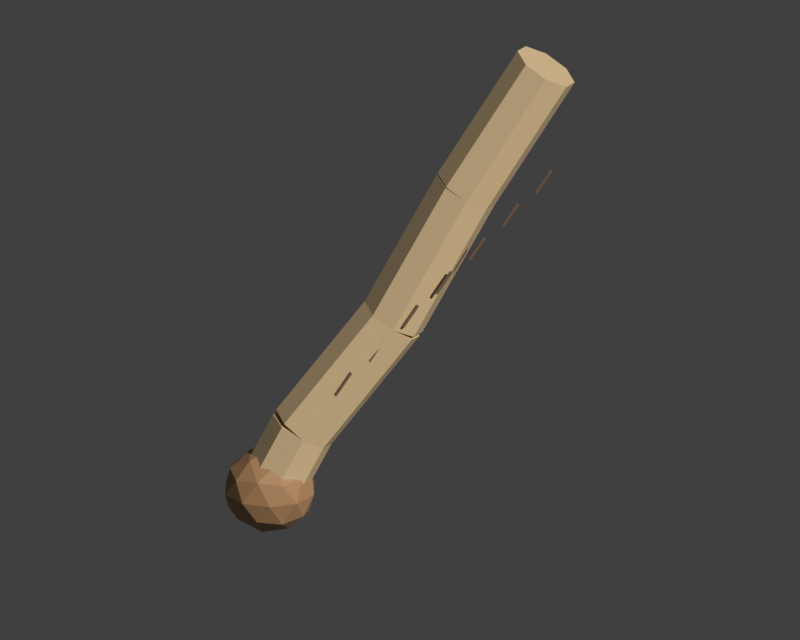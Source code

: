 # Source: kitchen_surikogi.blend  (saved by Blender 5.2.45; exported with 4.5.12 LTS)
import bpy
from mathutils import Matrix  # noqa: F401  (used for matrix-valued properties, if any)

bpy.ops.wm.read_factory_settings(use_empty=True)
scene = bpy.context.scene
scene.name = 'Scene'

# ---- collections
col_collection = bpy.data.collections.new('Collection'); scene.collection.children.link(col_collection)

# ---- materials (node trees are filled in below, after node groups)
mat_craft_hinoki = bpy.data.materials.new('CRAFT_hinoki')
mat_craft_hinoki.diffuse_color = (0.77, 0.56, 0.31, 1.0)
mat_craft_cedar = bpy.data.materials.new('CRAFT_cedar')
mat_craft_cedar.diffuse_color = (0.42, 0.23, 0.105, 1.0)
mat_craft_wooddark = bpy.data.materials.new('CRAFT_wooddark')
mat_craft_wooddark.diffuse_color = (0.2, 0.12, 0.075, 1.0)

# ---- material node trees
mat_craft_hinoki.use_nodes = True; mat_craft_hinoki.node_tree.nodes.clear()
_N = mat_craft_hinoki.node_tree.nodes; _L = mat_craft_hinoki.node_tree.links
n0 = _N.new('ShaderNodeBsdfPrincipled'); n0.name = 'Principled BSDF'; n0.location = (-200, 100)
n0.inputs[0].default_value = (0.77, 0.56, 0.31, 1.0)
n0.inputs[10].default_value = 0.005
n1 = _N.new('ShaderNodeOutputMaterial'); n1.name = 'Material Output'; n1.location = (200, 100)
_L.new(n0.outputs[0], n1.inputs[0])
n1.is_active_output = True
mat_craft_cedar.use_nodes = True; mat_craft_cedar.node_tree.nodes.clear()
_N = mat_craft_cedar.node_tree.nodes; _L = mat_craft_cedar.node_tree.links
n0 = _N.new('ShaderNodeBsdfPrincipled'); n0.name = 'Principled BSDF'; n0.location = (-200, 100)
n0.inputs[0].default_value = (0.42, 0.23, 0.105, 1.0)
n0.inputs[10].default_value = 0.005
n1 = _N.new('ShaderNodeOutputMaterial'); n1.name = 'Material Output'; n1.location = (200, 100)
_L.new(n0.outputs[0], n1.inputs[0])
n1.is_active_output = True
mat_craft_wooddark.use_nodes = True; mat_craft_wooddark.node_tree.nodes.clear()
_N = mat_craft_wooddark.node_tree.nodes; _L = mat_craft_wooddark.node_tree.links
n0 = _N.new('ShaderNodeBsdfPrincipled'); n0.name = 'Principled BSDF'; n0.location = (-200, 100)
n0.inputs[0].default_value = (0.2, 0.12, 0.075, 1.0)
n0.inputs[10].default_value = 0.005
n1 = _N.new('ShaderNodeOutputMaterial'); n1.name = 'Material Output'; n1.location = (200, 100)
_L.new(n0.outputs[0], n1.inputs[0])
n1.is_active_output = True

# ---- world
world_world = bpy.data.worlds.new('World'); scene.world = world_world
world_world.use_nodes = True; world_world.node_tree.nodes.clear()
_N = world_world.node_tree.nodes; _L = world_world.node_tree.links
n0 = _N.new('ShaderNodeOutputWorld'); n0.name = 'World Output'; n0.location = (200, 100)
n1 = _N.new('ShaderNodeBackground'); n1.name = 'Background'; n1.location = (-200, 100)
n1.inputs[0].default_value = (0.05088, 0.05088, 0.05088, 1.0)
_L.new(n1.outputs[0], n0.inputs[0])
n0.is_active_output = True
world_world.color = (0.05088, 0.05088, 0.05088)
world_world.sun_shadow_jitter_overblur = 0.0

# ---- cameras
cam_camera = bpy.data.cameras.new('Camera')
cam_camera.type = 'ORTHO'
cam_camera.ortho_scale = 3.0

# ---- meshes
me_cylinder = bpy.data.meshes.new('Cylinder')
me_cylinder.from_pydata([(0.0, 0.1, -0.1118), (0.0, 0.1, 0.1118), (0.07071, 0.07071, -0.1118), (0.07071, 0.07071, 0.1118), (0.1, 0.0, -0.1118), (0.1, 0.0, 0.1118), (0.07071, -0.07071, -0.1118), (0.07071, -0.07071, 0.1118), (0.0, -0.1, -0.1118), (0.0, -0.1, 0.1118), (-0.07071, -0.07071, -0.1118), (-0.07071, -0.07071, 0.1118), (-0.1, 0.0, -0.1118), (-0.1, 0.0, 0.1118), (-0.07071, 0.07071, -0.1118), (-0.07071, 0.07071, 0.1118)], [], [(0, 1, 3, 2), (2, 3, 5, 4), (4, 5, 7, 6), (6, 7, 9, 8), (8, 9, 11, 10), (10, 11, 13, 12), (3, 1, 15, 13, 11, 9, 7, 5), (12, 13, 15, 14), (14, 15, 1, 0), (0, 2, 4, 6, 8, 10, 12, 14)])
_uv = me_cylinder.uv_layers.new(name='UVMap')
_uv.uv.foreach_set('vector', [1.0, 0.5, 1.0, 1.0, 0.875, 1.0, 0.875, 0.5, 0.875, 0.5, 0.875, 1.0, 0.75, 1.0, 0.75, 0.5, 0.75, 0.5, 0.75, 1.0, 0.625, 1.0, 0.625, 0.5, 0.625, 0.5, 0.625, 1.0, 0.5, 1.0, 0.5, 0.5, 0.5, 0.5, 0.5, 1.0, 0.375, 1.0, 0.375, 0.5, 0.375, 0.5, 0.375, 1.0, 0.25, 1.0, 0.25, 0.5, 0.4197, 0.4197, 0.25, 0.49, 0.08029, 0.4197, 0.01, 0.25, 0.08029, 0.08029, 0.25, 0.01, 0.4197, 0.08029, 0.49, 0.25, 0.25, 0.5, 0.25, 1.0, 0.125, 1.0, 0.125, 0.5, 0.125, 0.5, 0.125, 1.0, 0.0, 1.0, 0.0, 0.5, 0.75, 0.49, 0.9197, 0.4197, 0.99, 0.25, 0.9197, 0.08029, 0.75, 0.01, 0.5803, 0.08029, 0.51, 0.25, 0.5803, 0.4197])
me_cylinder.materials.append(mat_craft_hinoki)
me_cylinder.update()
me_cylinder_001 = bpy.data.meshes.new('Cylinder.001')
me_cylinder_001.from_pydata([(0.0, 0.1, -0.225), (0.0, 0.1, 0.225), (0.07071, 0.07071, -0.225), (0.07071, 0.07071, 0.225), (0.1, 0.0, -0.225), (0.1, 0.0, 0.225), (0.07071, -0.07071, -0.225), (0.07071, -0.07071, 0.225), (0.0, -0.1, -0.225), (0.0, -0.1, 0.225), (-0.07071, -0.07071, -0.225), (-0.07071, -0.07071, 0.225), (-0.1, 0.0, -0.225), (-0.1, 0.0, 0.225), (-0.07071, 0.07071, -0.225), (-0.07071, 0.07071, 0.225)], [], [(0, 1, 3, 2), (2, 3, 5, 4), (4, 5, 7, 6), (6, 7, 9, 8), (8, 9, 11, 10), (10, 11, 13, 12), (3, 1, 15, 13, 11, 9, 7, 5), (12, 13, 15, 14), (14, 15, 1, 0), (0, 2, 4, 6, 8, 10, 12, 14)])
_uv = me_cylinder_001.uv_layers.new(name='UVMap')
_uv.uv.foreach_set('vector', [1.0, 0.5, 1.0, 1.0, 0.875, 1.0, 0.875, 0.5, 0.875, 0.5, 0.875, 1.0, 0.75, 1.0, 0.75, 0.5, 0.75, 0.5, 0.75, 1.0, 0.625, 1.0, 0.625, 0.5, 0.625, 0.5, 0.625, 1.0, 0.5, 1.0, 0.5, 0.5, 0.5, 0.5, 0.5, 1.0, 0.375, 1.0, 0.375, 0.5, 0.375, 0.5, 0.375, 1.0, 0.25, 1.0, 0.25, 0.5, 0.4197, 0.4197, 0.25, 0.49, 0.08029, 0.4197, 0.01, 0.25, 0.08029, 0.08029, 0.25, 0.01, 0.4197, 0.08029, 0.49, 0.25, 0.25, 0.5, 0.25, 1.0, 0.125, 1.0, 0.125, 0.5, 0.125, 0.5, 0.125, 1.0, 0.0, 1.0, 0.0, 0.5, 0.75, 0.49, 0.9197, 0.4197, 0.99, 0.25, 0.9197, 0.08029, 0.75, 0.01, 0.5803, 0.08029, 0.51, 0.25, 0.5803, 0.4197])
me_cylinder_001.materials.append(mat_craft_hinoki)
me_cylinder_001.update()
me_cylinder_002 = bpy.data.meshes.new('Cylinder.002')
me_cylinder_002.from_pydata([(0.0, 0.1, -0.2371), (0.0, 0.1, 0.2371), (0.07071, 0.07071, -0.2371), (0.07071, 0.07071, 0.2371), (0.1, 0.0, -0.2371), (0.1, 0.0, 0.2371), (0.07071, -0.07071, -0.2371), (0.07071, -0.07071, 0.2371), (0.0, -0.1, -0.2371), (0.0, -0.1, 0.2371), (-0.07071, -0.07071, -0.2371), (-0.07071, -0.07071, 0.2371), (-0.1, 0.0, -0.2371), (-0.1, 0.0, 0.2371), (-0.07071, 0.07071, -0.2371), (-0.07071, 0.07071, 0.2371)], [], [(0, 1, 3, 2), (2, 3, 5, 4), (4, 5, 7, 6), (6, 7, 9, 8), (8, 9, 11, 10), (10, 11, 13, 12), (3, 1, 15, 13, 11, 9, 7, 5), (12, 13, 15, 14), (14, 15, 1, 0), (0, 2, 4, 6, 8, 10, 12, 14)])
_uv = me_cylinder_002.uv_layers.new(name='UVMap')
_uv.uv.foreach_set('vector', [1.0, 0.5, 1.0, 1.0, 0.875, 1.0, 0.875, 0.5, 0.875, 0.5, 0.875, 1.0, 0.75, 1.0, 0.75, 0.5, 0.75, 0.5, 0.75, 1.0, 0.625, 1.0, 0.625, 0.5, 0.625, 0.5, 0.625, 1.0, 0.5, 1.0, 0.5, 0.5, 0.5, 0.5, 0.5, 1.0, 0.375, 1.0, 0.375, 0.5, 0.375, 0.5, 0.375, 1.0, 0.25, 1.0, 0.25, 0.5, 0.4197, 0.4197, 0.25, 0.49, 0.08029, 0.4197, 0.01, 0.25, 0.08029, 0.08029, 0.25, 0.01, 0.4197, 0.08029, 0.49, 0.25, 0.25, 0.5, 0.25, 1.0, 0.125, 1.0, 0.125, 0.5, 0.125, 0.5, 0.125, 1.0, 0.0, 1.0, 0.0, 0.5, 0.75, 0.49, 0.9197, 0.4197, 0.99, 0.25, 0.9197, 0.08029, 0.75, 0.01, 0.5803, 0.08029, 0.51, 0.25, 0.5803, 0.4197])
me_cylinder_002.materials.append(mat_craft_hinoki)
me_cylinder_002.update()
me_cylinder_003 = bpy.data.meshes.new('Cylinder.003')
me_cylinder_003.from_pydata([(0.0, 0.1, -0.2332), (0.0, 0.1, 0.2332), (0.07071, 0.07071, -0.2332), (0.07071, 0.07071, 0.2332), (0.1, 0.0, -0.2332), (0.1, 0.0, 0.2332), (0.07071, -0.07071, -0.2332), (0.07071, -0.07071, 0.2332), (0.0, -0.1, -0.2332), (0.0, -0.1, 0.2332), (-0.07071, -0.07071, -0.2332), (-0.07071, -0.07071, 0.2332), (-0.1, 0.0, -0.2332), (-0.1, 0.0, 0.2332), (-0.07071, 0.07071, -0.2332), (-0.07071, 0.07071, 0.2332)], [], [(0, 1, 3, 2), (2, 3, 5, 4), (4, 5, 7, 6), (6, 7, 9, 8), (8, 9, 11, 10), (10, 11, 13, 12), (3, 1, 15, 13, 11, 9, 7, 5), (12, 13, 15, 14), (14, 15, 1, 0), (0, 2, 4, 6, 8, 10, 12, 14)])
_uv = me_cylinder_003.uv_layers.new(name='UVMap')
_uv.uv.foreach_set('vector', [1.0, 0.5, 1.0, 1.0, 0.875, 1.0, 0.875, 0.5, 0.875, 0.5, 0.875, 1.0, 0.75, 1.0, 0.75, 0.5, 0.75, 0.5, 0.75, 1.0, 0.625, 1.0, 0.625, 0.5, 0.625, 0.5, 0.625, 1.0, 0.5, 1.0, 0.5, 0.5, 0.5, 0.5, 0.5, 1.0, 0.375, 1.0, 0.375, 0.5, 0.375, 0.5, 0.375, 1.0, 0.25, 1.0, 0.25, 0.5, 0.4197, 0.4197, 0.25, 0.49, 0.08029, 0.4197, 0.01, 0.25, 0.08029, 0.08029, 0.25, 0.01, 0.4197, 0.08029, 0.49, 0.25, 0.25, 0.5, 0.25, 1.0, 0.125, 1.0, 0.125, 0.5, 0.125, 0.5, 0.125, 1.0, 0.0, 1.0, 0.0, 0.5, 0.75, 0.49, 0.9197, 0.4197, 0.99, 0.25, 0.9197, 0.08029, 0.75, 0.01, 0.5803, 0.08029, 0.51, 0.25, 0.5803, 0.4197])
me_cylinder_003.materials.append(mat_craft_hinoki)
me_cylinder_003.update()
me_icosphere = bpy.data.meshes.new('Icosphere')
me_icosphere.from_pydata([(0.0, 0.0, -1.0), (0.7236, -0.5257, -0.4472), (-0.2764, -0.8506, -0.4472), (-0.8944, 0.0, -0.4472), (-0.2764, 0.8506, -0.4472), (0.7236, 0.5257, -0.4472), (0.2764, -0.8506, 0.4472), (-0.7236, -0.5257, 0.4472), (-0.7236, 0.5257, 0.4472), (0.2764, 0.8506, 0.4472), (0.8944, 0.0, 0.4472), (0.0, 0.0, 1.0), (-0.1625, -0.5, -0.8507), (0.4253, -0.309, -0.8507), (0.2629, -0.809, -0.5257), (0.8506, 0.0, -0.5257), (0.4253, 0.309, -0.8507), (-0.5257, 0.0, -0.8507), (-0.6882, -0.5, -0.5257), (-0.1625, 0.5, -0.8507), (-0.6882, 0.5, -0.5257), (0.2629, 0.809, -0.5257), (0.9511, -0.309, 0.0), (0.9511, 0.309, 0.0), (0.0, -1.0, 0.0), (0.5878, -0.809, 0.0), (-0.9511, -0.309, 0.0), (-0.5878, -0.809, 0.0), (-0.5878, 0.809, 0.0), (-0.9511, 0.309, 0.0), (0.5878, 0.809, 0.0), (0.0, 1.0, 0.0), (0.6882, -0.5, 0.5257), (-0.2629, -0.809, 0.5257), (-0.8506, 0.0, 0.5257), (-0.2629, 0.809, 0.5257), (0.6882, 0.5, 0.5257), (0.1625, -0.5, 0.8507), (0.5257, 0.0, 0.8507), (-0.4253, -0.309, 0.8507), (-0.4253, 0.309, 0.8507), (0.1625, 0.5, 0.8507)], [], [(0, 13, 12), (1, 13, 15), (0, 12, 17), (0, 17, 19), (0, 19, 16), (1, 15, 22), (2, 14, 24), (3, 18, 26), (4, 20, 28), (5, 21, 30), (1, 22, 25), (2, 24, 27), (3, 26, 29), (4, 28, 31), (5, 30, 23), (6, 32, 37), (7, 33, 39), (8, 34, 40), (9, 35, 41), (10, 36, 38), (38, 41, 11), (38, 36, 41), (36, 9, 41), (41, 40, 11), (41, 35, 40), (35, 8, 40), (40, 39, 11), (40, 34, 39), (34, 7, 39), (39, 37, 11), (39, 33, 37), (33, 6, 37), (37, 38, 11), (37, 32, 38), (32, 10, 38), (23, 36, 10), (23, 30, 36), (30, 9, 36), (31, 35, 9), (31, 28, 35), (28, 8, 35), (29, 34, 8), (29, 26, 34), (26, 7, 34), (27, 33, 7), (27, 24, 33), (24, 6, 33), (25, 32, 6), (25, 22, 32), (22, 10, 32), (30, 31, 9), (30, 21, 31), (21, 4, 31), (28, 29, 8), (28, 20, 29), (20, 3, 29), (26, 27, 7), (26, 18, 27), (18, 2, 27), (24, 25, 6), (24, 14, 25), (14, 1, 25), (22, 23, 10), (22, 15, 23), (15, 5, 23), (16, 21, 5), (16, 19, 21), (19, 4, 21), (19, 20, 4), (19, 17, 20), (17, 3, 20), (17, 18, 3), (17, 12, 18), (12, 2, 18), (15, 16, 5), (15, 13, 16), (13, 0, 16), (12, 14, 2), (12, 13, 14), (13, 1, 14)])
_uv = me_icosphere.uv_layers.new(name='UVMap')
_uv.uv.foreach_set('vector', [0.1818, 0.0, 0.2273, 0.07873, 0.1364, 0.07873, 0.2727, 0.1575, 0.3182, 0.07873, 0.3636, 0.1575, 0.9091, 0.0, 0.9545, 0.07873, 0.8636, 0.07873, 0.7273, 0.0, 0.7727, 0.07873, 0.6818, 0.07873, 0.5455, 0.0, 0.5909, 0.07873, 0.5, 0.07873, 0.2727, 0.1575, 0.3636, 0.1575, 0.3182, 0.2362, 0.09091, 0.1575, 0.1818, 0.1575, 0.1364, 0.2362, 0.8182, 0.1575, 0.9091, 0.1575, 0.8636, 0.2362, 0.6364, 0.1575, 0.7273, 0.1575, 0.6818, 0.2362, 0.4545, 0.1575, 0.5455, 0.1575, 0.5, 0.2362, 0.2727, 0.1575, 0.3182, 0.2362, 0.2273, 0.2362, 0.09091, 0.1575, 0.1364, 0.2362, 0.04546, 0.2362, 0.8182, 0.1575, 0.8636, 0.2362, 0.7727, 0.2362, 0.6364, 0.1575, 0.6818, 0.2362, 0.5909, 0.2362, 0.4545, 0.1575, 0.5, 0.2362, 0.4091, 0.2362, 0.1818, 0.3149, 0.2727, 0.3149, 0.2273, 0.3937, 0.0, 0.3149, 0.09091, 0.3149, 0.04546, 0.3937, 0.7273, 0.3149, 0.8182, 0.3149, 0.7727, 0.3937, 0.5455, 0.3149, 0.6364, 0.3149, 0.5909, 0.3937, 0.3636, 0.3149, 0.4545, 0.3149, 0.4091, 0.3937, 0.4091, 0.3937, 0.5, 0.3937, 0.4545, 0.4724, 0.4091, 0.3937, 0.4545, 0.3149, 0.5, 0.3937, 0.4545, 0.3149, 0.5455, 0.3149, 0.5, 0.3937, 0.5909, 0.3937, 0.6818, 0.3937, 0.6364, 0.4724, 0.5909, 0.3937, 0.6364, 0.3149, 0.6818, 0.3937, 0.6364, 0.3149, 0.7273, 0.3149, 0.6818, 0.3937, 0.7727, 0.3937, 0.8636, 0.3937, 0.8182, 0.4724, 0.7727, 0.3937, 0.8182, 0.3149, 0.8636, 0.3937, 0.8182, 0.3149, 0.9091, 0.3149, 0.8636, 0.3937, 0.04546, 0.3937, 0.1364, 0.3937, 0.09091, 0.4724, 0.04546, 0.3937, 0.09091, 0.3149, 0.1364, 0.3937, 0.09091, 0.3149, 0.1818, 0.3149, 0.1364, 0.3937, 0.2273, 0.3937, 0.3182, 0.3937, 0.2727, 0.4724, 0.2273, 0.3937, 0.2727, 0.3149, 0.3182, 0.3937, 0.2727, 0.3149, 0.3636, 0.3149, 0.3182, 0.3937, 0.4091, 0.2362, 0.4545, 0.3149, 0.3636, 0.3149, 0.4091, 0.2362, 0.5, 0.2362, 0.4545, 0.3149, 0.5, 0.2362, 0.5455, 0.3149, 0.4545, 0.3149, 0.5909, 0.2362, 0.6364, 0.3149, 0.5455, 0.3149, 0.5909, 0.2362, 0.6818, 0.2362, 0.6364, 0.3149, 0.6818, 0.2362, 0.7273, 0.3149, 0.6364, 0.3149, 0.7727, 0.2362, 0.8182, 0.3149, 0.7273, 0.3149, 0.7727, 0.2362, 0.8636, 0.2362, 0.8182, 0.3149, 0.8636, 0.2362, 0.9091, 0.3149, 0.8182, 0.3149, 0.04546, 0.2362, 0.09091, 0.3149, 0.0, 0.3149, 0.04546, 0.2362, 0.1364, 0.2362, 0.09091, 0.3149, 0.1364, 0.2362, 0.1818, 0.3149, 0.09091, 0.3149, 0.2273, 0.2362, 0.2727, 0.3149, 0.1818, 0.3149, 0.2273, 0.2362, 0.3182, 0.2362, 0.2727, 0.3149, 0.3182, 0.2362, 0.3636, 0.3149, 0.2727, 0.3149, 0.5, 0.2362, 0.5909, 0.2362, 0.5455, 0.3149, 0.5, 0.2362, 0.5455, 0.1575, 0.5909, 0.2362, 0.5455, 0.1575, 0.6364, 0.1575, 0.5909, 0.2362, 0.6818, 0.2362, 0.7727, 0.2362, 0.7273, 0.3149, 0.6818, 0.2362, 0.7273, 0.1575, 0.7727, 0.2362, 0.7273, 0.1575, 0.8182, 0.1575, 0.7727, 0.2362, 0.8636, 0.2362, 0.9545, 0.2362, 0.9091, 0.3149, 0.8636, 0.2362, 0.9091, 0.1575, 0.9545, 0.2362, 0.9091, 0.1575, 1.0, 0.1575, 0.9545, 0.2362, 0.1364, 0.2362, 0.2273, 0.2362, 0.1818, 0.3149, 0.1364, 0.2362, 0.1818, 0.1575, 0.2273, 0.2362, 0.1818, 0.1575, 0.2727, 0.1575, 0.2273, 0.2362, 0.3182, 0.2362, 0.4091, 0.2362, 0.3636, 0.3149, 0.3182, 0.2362, 0.3636, 0.1575, 0.4091, 0.2362, 0.3636, 0.1575, 0.4545, 0.1575, 0.4091, 0.2362, 0.5, 0.07873, 0.5455, 0.1575, 0.4545, 0.1575, 0.5, 0.07873, 0.5909, 0.07873, 0.5455, 0.1575, 0.5909, 0.07873, 0.6364, 0.1575, 0.5455, 0.1575, 0.6818, 0.07873, 0.7273, 0.1575, 0.6364, 0.1575, 0.6818, 0.07873, 0.7727, 0.07873, 0.7273, 0.1575, 0.7727, 0.07873, 0.8182, 0.1575, 0.7273, 0.1575, 0.8636, 0.07873, 0.9091, 0.1575, 0.8182, 0.1575, 0.8636, 0.07873, 0.9545, 0.07873, 0.9091, 0.1575, 0.9545, 0.07873, 1.0, 0.1575, 0.9091, 0.1575, 0.3636, 0.1575, 0.4091, 0.07873, 0.4545, 0.1575, 0.3636, 0.1575, 0.3182, 0.07873, 0.4091, 0.07873, 0.3182, 0.07873, 0.3636, 0.0, 0.4091, 0.07873, 0.1364, 0.07873, 0.1818, 0.1575, 0.09091, 0.1575, 0.1364, 0.07873, 0.2273, 0.07873, 0.1818, 0.1575, 0.2273, 0.07873, 0.2727, 0.1575, 0.1818, 0.1575])
me_icosphere.materials.append(mat_craft_cedar)
me_icosphere.update()
me_cylinder_004 = bpy.data.meshes.new('Cylinder.004')
me_cylinder_004.from_pydata([(0.0, 0.005, -0.04162), (0.0, 0.005, 0.04162), (0.00433, 0.0025, -0.04162), (0.00433, 0.0025, 0.04162), (0.00433, -0.0025, -0.04162), (0.00433, -0.0025, 0.04162), (0.0, -0.005, -0.04162), (0.0, -0.005, 0.04162), (-0.00433, -0.0025, -0.04162), (-0.00433, -0.0025, 0.04162), (-0.00433, 0.0025, -0.04162), (-0.00433, 0.0025, 0.04162)], [], [(0, 1, 3, 2), (2, 3, 5, 4), (4, 5, 7, 6), (6, 7, 9, 8), (3, 1, 11, 9, 7, 5), (8, 9, 11, 10), (10, 11, 1, 0), (0, 2, 4, 6, 8, 10)])
_uv = me_cylinder_004.uv_layers.new(name='UVMap')
_uv.uv.foreach_set('vector', [1.0, 0.5, 1.0, 1.0, 0.8333, 1.0, 0.8333, 0.5, 0.8333, 0.5, 0.8333, 1.0, 0.6667, 1.0, 0.6667, 0.5, 0.6667, 0.5, 0.6667, 1.0, 0.5, 1.0, 0.5, 0.5, 0.5, 0.5, 0.5, 1.0, 0.3333, 1.0, 0.3333, 0.5, 0.4578, 0.37, 0.25, 0.49, 0.04215, 0.37, 0.04215, 0.13, 0.25, 0.01, 0.4578, 0.13, 0.3333, 0.5, 0.3333, 1.0, 0.1667, 1.0, 0.1667, 0.5, 0.1667, 0.5, 0.1667, 1.0, -8.941e-08, 1.0, -8.941e-08, 0.5, 0.75, 0.49, 0.9578, 0.37, 0.9578, 0.13, 0.75, 0.01, 0.5422, 0.13, 0.5422, 0.37])
me_cylinder_004.materials.append(mat_craft_wooddark)
me_cylinder_004.update()
me_cylinder_005 = bpy.data.meshes.new('Cylinder.005')
me_cylinder_005.from_pydata([(0.0, 0.005, -0.04162), (0.0, 0.005, 0.04162), (0.00433, 0.0025, -0.04162), (0.00433, 0.0025, 0.04162), (0.00433, -0.0025, -0.04162), (0.00433, -0.0025, 0.04162), (0.0, -0.005, -0.04162), (0.0, -0.005, 0.04162), (-0.00433, -0.0025, -0.04162), (-0.00433, -0.0025, 0.04162), (-0.00433, 0.0025, -0.04162), (-0.00433, 0.0025, 0.04162)], [], [(0, 1, 3, 2), (2, 3, 5, 4), (4, 5, 7, 6), (6, 7, 9, 8), (3, 1, 11, 9, 7, 5), (8, 9, 11, 10), (10, 11, 1, 0), (0, 2, 4, 6, 8, 10)])
_uv = me_cylinder_005.uv_layers.new(name='UVMap')
_uv.uv.foreach_set('vector', [1.0, 0.5, 1.0, 1.0, 0.8333, 1.0, 0.8333, 0.5, 0.8333, 0.5, 0.8333, 1.0, 0.6667, 1.0, 0.6667, 0.5, 0.6667, 0.5, 0.6667, 1.0, 0.5, 1.0, 0.5, 0.5, 0.5, 0.5, 0.5, 1.0, 0.3333, 1.0, 0.3333, 0.5, 0.4578, 0.37, 0.25, 0.49, 0.04215, 0.37, 0.04215, 0.13, 0.25, 0.01, 0.4578, 0.13, 0.3333, 0.5, 0.3333, 1.0, 0.1667, 1.0, 0.1667, 0.5, 0.1667, 0.5, 0.1667, 1.0, -8.941e-08, 1.0, -8.941e-08, 0.5, 0.75, 0.49, 0.9578, 0.37, 0.9578, 0.13, 0.75, 0.01, 0.5422, 0.13, 0.5422, 0.37])
me_cylinder_005.materials.append(mat_craft_wooddark)
me_cylinder_005.update()
me_cylinder_006 = bpy.data.meshes.new('Cylinder.006')
me_cylinder_006.from_pydata([(0.0, 0.005, -0.04162), (0.0, 0.005, 0.04162), (0.00433, 0.0025, -0.04162), (0.00433, 0.0025, 0.04162), (0.00433, -0.0025, -0.04162), (0.00433, -0.0025, 0.04162), (0.0, -0.005, -0.04162), (0.0, -0.005, 0.04162), (-0.00433, -0.0025, -0.04162), (-0.00433, -0.0025, 0.04162), (-0.00433, 0.0025, -0.04162), (-0.00433, 0.0025, 0.04162)], [], [(0, 1, 3, 2), (2, 3, 5, 4), (4, 5, 7, 6), (6, 7, 9, 8), (3, 1, 11, 9, 7, 5), (8, 9, 11, 10), (10, 11, 1, 0), (0, 2, 4, 6, 8, 10)])
_uv = me_cylinder_006.uv_layers.new(name='UVMap')
_uv.uv.foreach_set('vector', [1.0, 0.5, 1.0, 1.0, 0.8333, 1.0, 0.8333, 0.5, 0.8333, 0.5, 0.8333, 1.0, 0.6667, 1.0, 0.6667, 0.5, 0.6667, 0.5, 0.6667, 1.0, 0.5, 1.0, 0.5, 0.5, 0.5, 0.5, 0.5, 1.0, 0.3333, 1.0, 0.3333, 0.5, 0.4578, 0.37, 0.25, 0.49, 0.04215, 0.37, 0.04215, 0.13, 0.25, 0.01, 0.4578, 0.13, 0.3333, 0.5, 0.3333, 1.0, 0.1667, 1.0, 0.1667, 0.5, 0.1667, 0.5, 0.1667, 1.0, -8.941e-08, 1.0, -8.941e-08, 0.5, 0.75, 0.49, 0.9578, 0.37, 0.9578, 0.13, 0.75, 0.01, 0.5422, 0.13, 0.5422, 0.37])
me_cylinder_006.materials.append(mat_craft_wooddark)
me_cylinder_006.update()
me_cylinder_007 = bpy.data.meshes.new('Cylinder.007')
me_cylinder_007.from_pydata([(0.0, 0.005, -0.04162), (0.0, 0.005, 0.04162), (0.00433, 0.0025, -0.04162), (0.00433, 0.0025, 0.04162), (0.00433, -0.0025, -0.04162), (0.00433, -0.0025, 0.04162), (0.0, -0.005, -0.04162), (0.0, -0.005, 0.04162), (-0.00433, -0.0025, -0.04162), (-0.00433, -0.0025, 0.04162), (-0.00433, 0.0025, -0.04162), (-0.00433, 0.0025, 0.04162)], [], [(0, 1, 3, 2), (2, 3, 5, 4), (4, 5, 7, 6), (6, 7, 9, 8), (3, 1, 11, 9, 7, 5), (8, 9, 11, 10), (10, 11, 1, 0), (0, 2, 4, 6, 8, 10)])
_uv = me_cylinder_007.uv_layers.new(name='UVMap')
_uv.uv.foreach_set('vector', [1.0, 0.5, 1.0, 1.0, 0.8333, 1.0, 0.8333, 0.5, 0.8333, 0.5, 0.8333, 1.0, 0.6667, 1.0, 0.6667, 0.5, 0.6667, 0.5, 0.6667, 1.0, 0.5, 1.0, 0.5, 0.5, 0.5, 0.5, 0.5, 1.0, 0.3333, 1.0, 0.3333, 0.5, 0.4578, 0.37, 0.25, 0.49, 0.04215, 0.37, 0.04215, 0.13, 0.25, 0.01, 0.4578, 0.13, 0.3333, 0.5, 0.3333, 1.0, 0.1667, 1.0, 0.1667, 0.5, 0.1667, 0.5, 0.1667, 1.0, -8.941e-08, 1.0, -8.941e-08, 0.5, 0.75, 0.49, 0.9578, 0.37, 0.9578, 0.13, 0.75, 0.01, 0.5422, 0.13, 0.5422, 0.37])
me_cylinder_007.materials.append(mat_craft_wooddark)
me_cylinder_007.update()
me_cylinder_008 = bpy.data.meshes.new('Cylinder.008')
me_cylinder_008.from_pydata([(0.0, 0.005, -0.04162), (0.0, 0.005, 0.04162), (0.00433, 0.0025, -0.04162), (0.00433, 0.0025, 0.04162), (0.00433, -0.0025, -0.04162), (0.00433, -0.0025, 0.04162), (0.0, -0.005, -0.04162), (0.0, -0.005, 0.04162), (-0.00433, -0.0025, -0.04162), (-0.00433, -0.0025, 0.04162), (-0.00433, 0.0025, -0.04162), (-0.00433, 0.0025, 0.04162)], [], [(0, 1, 3, 2), (2, 3, 5, 4), (4, 5, 7, 6), (6, 7, 9, 8), (3, 1, 11, 9, 7, 5), (8, 9, 11, 10), (10, 11, 1, 0), (0, 2, 4, 6, 8, 10)])
_uv = me_cylinder_008.uv_layers.new(name='UVMap')
_uv.uv.foreach_set('vector', [1.0, 0.5, 1.0, 1.0, 0.8333, 1.0, 0.8333, 0.5, 0.8333, 0.5, 0.8333, 1.0, 0.6667, 1.0, 0.6667, 0.5, 0.6667, 0.5, 0.6667, 1.0, 0.5, 1.0, 0.5, 0.5, 0.5, 0.5, 0.5, 1.0, 0.3333, 1.0, 0.3333, 0.5, 0.4578, 0.37, 0.25, 0.49, 0.04215, 0.37, 0.04215, 0.13, 0.25, 0.01, 0.4578, 0.13, 0.3333, 0.5, 0.3333, 1.0, 0.1667, 1.0, 0.1667, 0.5, 0.1667, 0.5, 0.1667, 1.0, -8.941e-08, 1.0, -8.941e-08, 0.5, 0.75, 0.49, 0.9578, 0.37, 0.9578, 0.13, 0.75, 0.01, 0.5422, 0.13, 0.5422, 0.37])
me_cylinder_008.materials.append(mat_craft_wooddark)
me_cylinder_008.update()
me_cylinder_009 = bpy.data.meshes.new('Cylinder.009')
me_cylinder_009.from_pydata([(0.0, 0.005, -0.04162), (0.0, 0.005, 0.04162), (0.00433, 0.0025, -0.04162), (0.00433, 0.0025, 0.04162), (0.00433, -0.0025, -0.04162), (0.00433, -0.0025, 0.04162), (0.0, -0.005, -0.04162), (0.0, -0.005, 0.04162), (-0.00433, -0.0025, -0.04162), (-0.00433, -0.0025, 0.04162), (-0.00433, 0.0025, -0.04162), (-0.00433, 0.0025, 0.04162)], [], [(0, 1, 3, 2), (2, 3, 5, 4), (4, 5, 7, 6), (6, 7, 9, 8), (3, 1, 11, 9, 7, 5), (8, 9, 11, 10), (10, 11, 1, 0), (0, 2, 4, 6, 8, 10)])
_uv = me_cylinder_009.uv_layers.new(name='UVMap')
_uv.uv.foreach_set('vector', [1.0, 0.5, 1.0, 1.0, 0.8333, 1.0, 0.8333, 0.5, 0.8333, 0.5, 0.8333, 1.0, 0.6667, 1.0, 0.6667, 0.5, 0.6667, 0.5, 0.6667, 1.0, 0.5, 1.0, 0.5, 0.5, 0.5, 0.5, 0.5, 1.0, 0.3333, 1.0, 0.3333, 0.5, 0.4578, 0.37, 0.25, 0.49, 0.04215, 0.37, 0.04215, 0.13, 0.25, 0.01, 0.4578, 0.13, 0.3333, 0.5, 0.3333, 1.0, 0.1667, 1.0, 0.1667, 0.5, 0.1667, 0.5, 0.1667, 1.0, -8.941e-08, 1.0, -8.941e-08, 0.5, 0.75, 0.49, 0.9578, 0.37, 0.9578, 0.13, 0.75, 0.01, 0.5422, 0.13, 0.5422, 0.37])
me_cylinder_009.materials.append(mat_craft_wooddark)
me_cylinder_009.update()
me_cylinder_010 = bpy.data.meshes.new('Cylinder.010')
me_cylinder_010.from_pydata([(0.0, 0.005, -0.04162), (0.0, 0.005, 0.04162), (0.00433, 0.0025, -0.04162), (0.00433, 0.0025, 0.04162), (0.00433, -0.0025, -0.04162), (0.00433, -0.0025, 0.04162), (0.0, -0.005, -0.04162), (0.0, -0.005, 0.04162), (-0.00433, -0.0025, -0.04162), (-0.00433, -0.0025, 0.04162), (-0.00433, 0.0025, -0.04162), (-0.00433, 0.0025, 0.04162)], [], [(0, 1, 3, 2), (2, 3, 5, 4), (4, 5, 7, 6), (6, 7, 9, 8), (3, 1, 11, 9, 7, 5), (8, 9, 11, 10), (10, 11, 1, 0), (0, 2, 4, 6, 8, 10)])
_uv = me_cylinder_010.uv_layers.new(name='UVMap')
_uv.uv.foreach_set('vector', [1.0, 0.5, 1.0, 1.0, 0.8333, 1.0, 0.8333, 0.5, 0.8333, 0.5, 0.8333, 1.0, 0.6667, 1.0, 0.6667, 0.5, 0.6667, 0.5, 0.6667, 1.0, 0.5, 1.0, 0.5, 0.5, 0.5, 0.5, 0.5, 1.0, 0.3333, 1.0, 0.3333, 0.5, 0.4578, 0.37, 0.25, 0.49, 0.04215, 0.37, 0.04215, 0.13, 0.25, 0.01, 0.4578, 0.13, 0.3333, 0.5, 0.3333, 1.0, 0.1667, 1.0, 0.1667, 0.5, 0.1667, 0.5, 0.1667, 1.0, -8.941e-08, 1.0, -8.941e-08, 0.5, 0.75, 0.49, 0.9578, 0.37, 0.9578, 0.13, 0.75, 0.01, 0.5422, 0.13, 0.5422, 0.37])
me_cylinder_010.materials.append(mat_craft_wooddark)
me_cylinder_010.update()

# ---- objects
ob_wooden_surikogi_softly_tapered_00 = bpy.data.objects.new('Wooden surikogi softly tapered_00', me_cylinder)
ob_wooden_surikogi_softly_tapered_01 = bpy.data.objects.new('Wooden surikogi softly tapered_01', me_cylinder_001)
ob_wooden_surikogi_softly_tapered_02 = bpy.data.objects.new('Wooden surikogi softly tapered_02', me_cylinder_002)
ob_wooden_surikogi_softly_tapered_03 = bpy.data.objects.new('Wooden surikogi softly tapered_03', me_cylinder_003)
ob_rounded_grinding_bulb = bpy.data.objects.new('Rounded grinding bulb', me_icosphere)
ob_visible_cedar_grain = bpy.data.objects.new('Visible cedar grain', me_cylinder_004)
ob_visible_cedar_grain_001 = bpy.data.objects.new('Visible cedar grain.001', me_cylinder_005)
ob_visible_cedar_grain_002 = bpy.data.objects.new('Visible cedar grain.002', me_cylinder_006)
ob_visible_cedar_grain_003 = bpy.data.objects.new('Visible cedar grain.003', me_cylinder_007)
ob_visible_cedar_grain_004 = bpy.data.objects.new('Visible cedar grain.004', me_cylinder_008)
ob_visible_cedar_grain_005 = bpy.data.objects.new('Visible cedar grain.005', me_cylinder_009)
ob_visible_cedar_grain_006 = bpy.data.objects.new('Visible cedar grain.006', me_cylinder_010)
ob_turntable_orbit_camera = bpy.data.objects.new('Turntable_orbit_camera', cam_camera)

# ---- transforms, parenting, visibility, modifiers, constraints
ob_wooden_surikogi_softly_tapered_00.location = (-0.4262, 0.0, 0.2872)
ob_wooden_surikogi_softly_tapered_00.rotation_euler = (0.4636, 2.051e-08, 1.571)
ob_wooden_surikogi_softly_tapered_00.scale = (1.249, 1.249, 1.249)
ob_wooden_surikogi_softly_tapered_01.location = (-0.1952, 0.0, 0.6369)
ob_wooden_surikogi_softly_tapered_01.rotation_euler = (0.6435, 2.666e-08, 1.571)
ob_wooden_surikogi_softly_tapered_01.scale = (1.249, 1.249, 1.249)
ob_wooden_surikogi_softly_tapered_02.location = (0.1108, 0.0, 1.124)
ob_wooden_surikogi_softly_tapered_02.rotation_euler = (0.4825, -8.185e-08, 1.571)
ob_wooden_surikogi_softly_tapered_02.scale = (1.249, 1.249, 1.249)
ob_wooden_surikogi_softly_tapered_03.location = (0.398, 0.0, 1.636)
ob_wooden_surikogi_softly_tapered_03.rotation_euler = (0.5404, 1.24e-07, 1.571)
ob_wooden_surikogi_softly_tapered_03.scale = (1.249, 1.249, 1.249)
ob_rounded_grinding_bulb.location = (-0.4887, 0.0, 0.1623)
ob_rounded_grinding_bulb.scale = (0.1748, 0.1748, 0.1623)
ob_visible_cedar_grain.location = (-0.2108, -0.1186, 0.6432)
ob_visible_cedar_grain.rotation_euler = (0.5718, 4.035e-08, 1.615)
ob_visible_cedar_grain.scale = (1.249, 1.249, 1.249)
ob_visible_cedar_grain_001.location = (-0.08592, -0.1186, 0.7805)
ob_visible_cedar_grain_001.rotation_euler = (0.5718, -3.234e-08, 1.615)
ob_visible_cedar_grain_001.scale = (1.249, 1.249, 1.249)
ob_visible_cedar_grain_002.location = (0.03896, -0.1186, 0.9179)
ob_visible_cedar_grain_002.rotation_euler = (0.5718, 8.986e-09, 1.615)
ob_visible_cedar_grain_002.scale = (1.249, 1.249, 1.249)
ob_visible_cedar_grain_003.location = (0.1638, -0.1186, 1.055)
ob_visible_cedar_grain_003.rotation_euler = (0.5718, -3.234e-08, 1.615)
ob_visible_cedar_grain_003.scale = (1.249, 1.249, 1.249)
ob_visible_cedar_grain_004.location = (0.2887, -0.1186, 1.193)
ob_visible_cedar_grain_004.rotation_euler = (0.5718, -3.234e-08, 1.615)
ob_visible_cedar_grain_004.scale = (1.249, 1.249, 1.249)
ob_visible_cedar_grain_005.location = (0.4136, -0.1186, 1.33)
ob_visible_cedar_grain_005.rotation_euler = (0.5718, 3.574e-08, 1.615)
ob_visible_cedar_grain_005.scale = (1.249, 1.249, 1.249)
ob_visible_cedar_grain_006.location = (0.5385, -0.1186, 1.467)
ob_visible_cedar_grain_006.rotation_euler = (0.5718, 3.574e-08, 1.615)
ob_visible_cedar_grain_006.scale = (1.249, 1.249, 1.249)
ob_turntable_orbit_camera.location = (3.062e-16, -5.0, 3.0)
ob_turntable_orbit_camera.rotation_euler = (1.165, -3.584e-24, 6.123e-17)

# ---- collection membership
col_collection.objects.link(ob_wooden_surikogi_softly_tapered_00)
col_collection.objects.link(ob_wooden_surikogi_softly_tapered_01)
col_collection.objects.link(ob_wooden_surikogi_softly_tapered_02)
col_collection.objects.link(ob_wooden_surikogi_softly_tapered_03)
col_collection.objects.link(ob_rounded_grinding_bulb)
col_collection.objects.link(ob_visible_cedar_grain)
col_collection.objects.link(ob_visible_cedar_grain_001)
col_collection.objects.link(ob_visible_cedar_grain_002)
col_collection.objects.link(ob_visible_cedar_grain_003)
col_collection.objects.link(ob_visible_cedar_grain_004)
col_collection.objects.link(ob_visible_cedar_grain_005)
col_collection.objects.link(ob_visible_cedar_grain_006)
col_collection.objects.link(ob_turntable_orbit_camera)

# ---- scene / render settings (as saved in the file)
scene.camera = ob_turntable_orbit_camera
scene.frame_start = 1; scene.frame_end = 144; scene.frame_set(1)
scene.render.engine = 'BLENDER_WORKBENCH'
scene.render.resolution_x = 500
scene.render.resolution_y = 400
scene.render.bake_bias = 0.0
scene.render.bake_samples = 0
scene.render.compositor_device = 'GPU'
scene.eevee.use_volume_custom_range = False
scene.eevee.fast_gi_thickness_near = 0.1
scene.eevee.fast_gi_thickness_far = 0.0
scene.eevee.ray_tracing_options.screen_trace_thickness = 0.1
scene.view_settings.view_transform = 'Standard'
bpy.context.view_layer.update()

# ---- added for rendering (the .blend has no usable light): sun
light_auto_sun = bpy.data.lights.new('AutoSun', 'SUN')
light_auto_sun.energy = 3.0
light_auto_sun.angle = 0.0523599
ob_auto_sun = bpy.data.objects.new('AutoSun', light_auto_sun)
scene.collection.objects.link(ob_auto_sun)
ob_auto_sun.rotation_euler = (0.872665, 0.174533, 0.523599)
bpy.context.view_layer.update()
